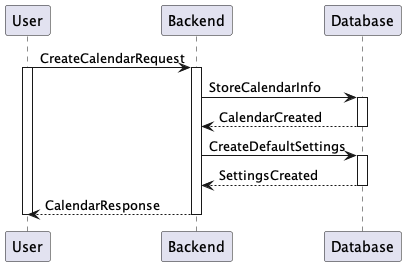

The diagram above was rendered by PlantUML. Its source (embedded in the PNG):
@startuml Create Calendar
User -> Backend ++ : CreateCalendarRequest
activate User

Backend -> Database ++ : StoreCalendarInfo
Database --> Backend -- : CalendarCreated

Backend -> Database ++ : CreateDefaultSettings
Database --> Backend -- : SettingsCreated

Backend --> User -- : CalendarResponse
deactivate User
@enduml